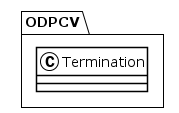

The diagram above was rendered by PlantUML. Its source (embedded in the PNG):
@startuml
!theme plain
package ODPCV {
class Termination {
}
}
@enduml